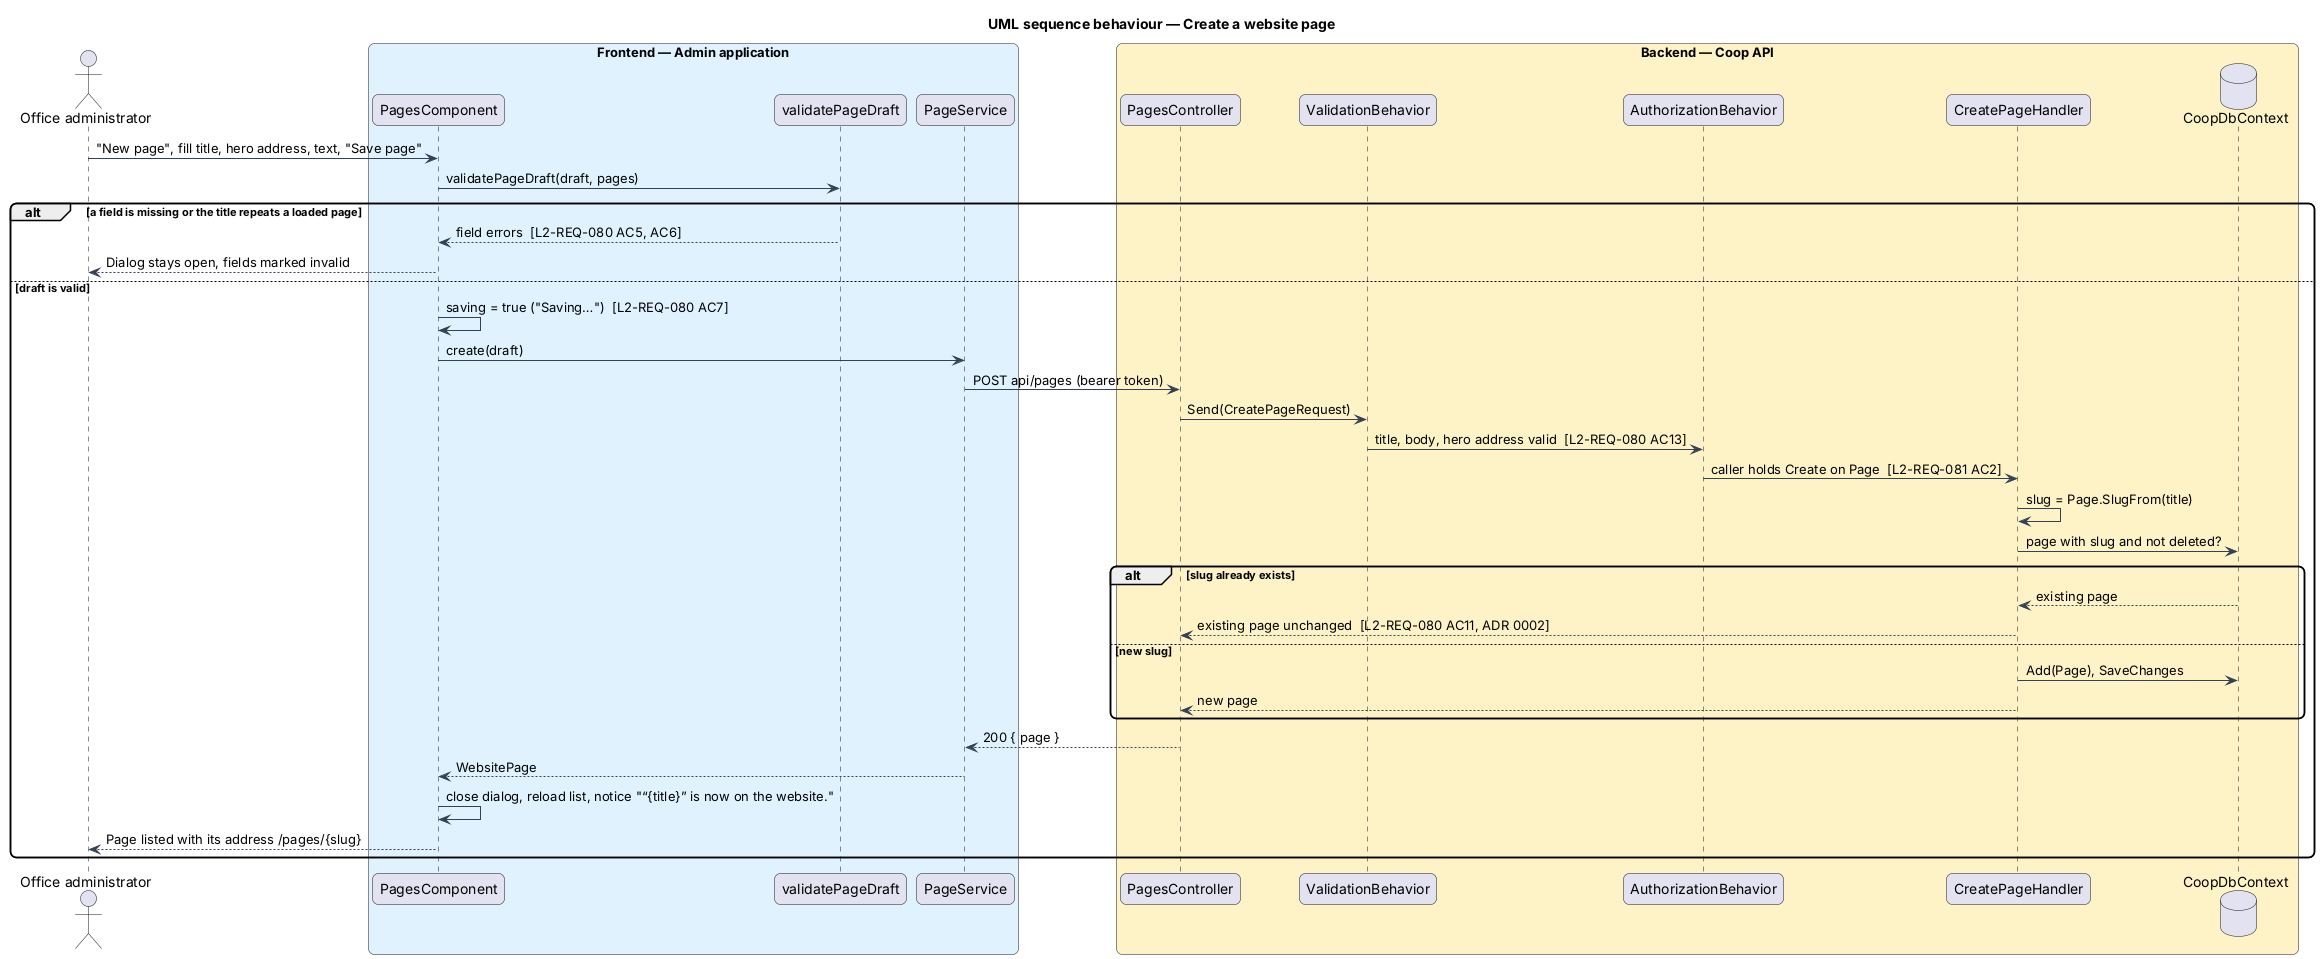

The diagram above was rendered by PlantUML. Its source (embedded in the PNG):
@startuml
title UML sequence behaviour — Create a website page
skinparam backgroundColor #FFFFFF
skinparam shadowing false
skinparam roundcorner 12
skinparam defaultFontName Arial
skinparam ArrowColor #344054
actor "Office administrator" as actor
box "Frontend — Admin application" #E0F2FE
  participant "PagesComponent" as screen
  participant "validatePageDraft" as validate
  participant "PageService" as service
end box
box "Backend — Coop API" #FEF3C7
  participant "PagesController" as controller
  participant "ValidationBehavior" as validation
  participant "AuthorizationBehavior" as authz
  participant "CreatePageHandler" as handler
  database "CoopDbContext" as db
end box
actor -> screen : "New page", fill title, hero address, text, "Save page"
screen -> validate : validatePageDraft(draft, pages)
alt a field is missing or the title repeats a loaded page
  validate --> screen : field errors  [L2-REQ-080 AC5, AC6]
  screen --> actor : Dialog stays open, fields marked invalid
else draft is valid
  screen -> screen : saving = true ("Saving…")  [L2-REQ-080 AC7]
  screen -> service : create(draft)
  service -> controller : POST api/pages (bearer token)
  controller -> validation : Send(CreatePageRequest)
  validation -> authz : title, body, hero address valid  [L2-REQ-080 AC13]
  authz -> handler : caller holds Create on Page  [L2-REQ-081 AC2]
  handler -> handler : slug = Page.SlugFrom(title)
  handler -> db : page with slug and not deleted?
  alt slug already exists
    db --> handler : existing page
    handler --> controller : existing page unchanged  [L2-REQ-080 AC11, ADR 0002]
  else new slug
    handler -> db : Add(Page), SaveChanges
    handler --> controller : new page
  end
  controller --> service : 200 { page }
  service --> screen : WebsitePage
  screen -> screen : close dialog, reload list, notice "“{title}” is now on the website."
  screen --> actor : Page listed with its address /pages/{slug}
end
@enduml